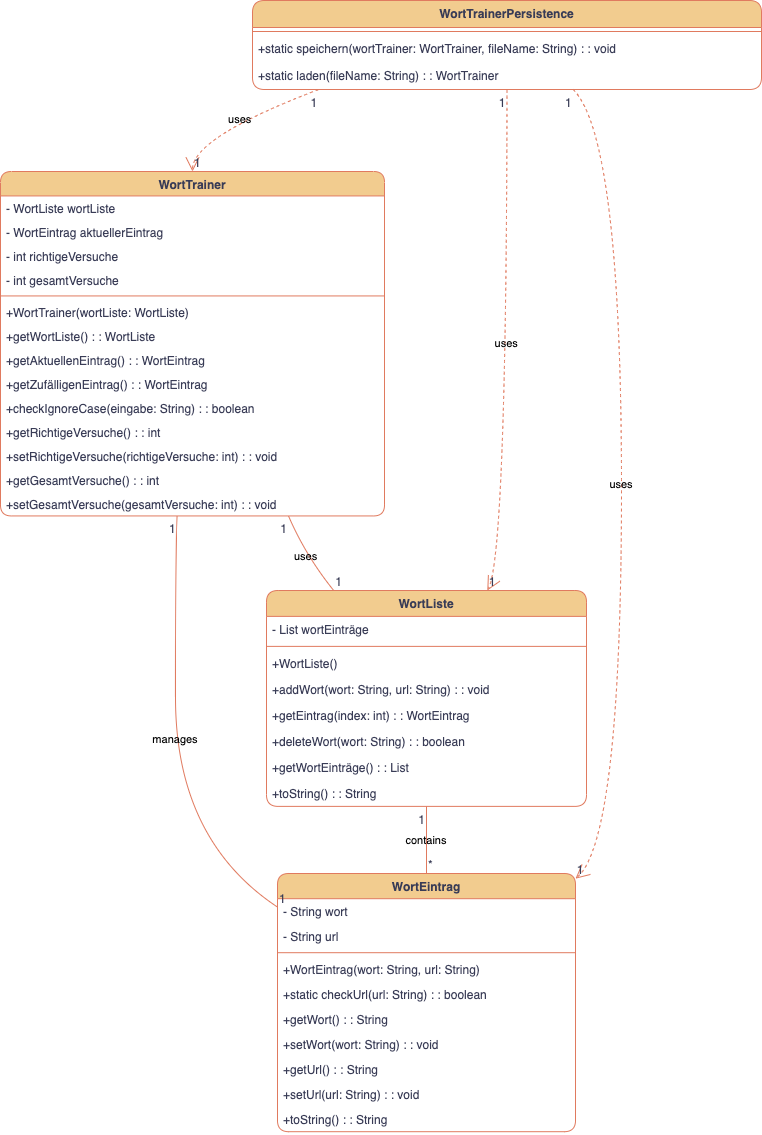

The diagram above was exported from draw.io. Its source (the exported page's mxGraphModel, read from the mxfile embedded in the PNG):
<mxGraphModel dx="1272" dy="852" grid="1" gridSize="10" guides="1" tooltips="1" connect="1" arrows="1" fold="1" page="1" pageScale="1" pageWidth="827" pageHeight="1169" background="#FFFFFF" math="0" shadow="0">
  <root>
    <mxCell id="0" />
    <mxCell id="1" parent="0" />
    <mxCell id="8P3KDubUqpu2KlX7REe--49" value="WortEintrag" style="swimlane;fontStyle=1;align=center;verticalAlign=top;childLayout=stackLayout;horizontal=1;startSize=25.2;horizontalStack=0;resizeParent=1;resizeParentMax=0;resizeLast=0;collapsible=0;marginBottom=0;labelBackgroundColor=none;fillColor=#F2CC8F;strokeColor=#E07A5F;fontColor=#393C56;rounded=1;" vertex="1" parent="1">
      <mxGeometry x="297" y="893" width="298" height="258.2" as="geometry" />
    </mxCell>
    <mxCell id="8P3KDubUqpu2KlX7REe--50" value="- String wort" style="text;strokeColor=none;fillColor=none;align=left;verticalAlign=top;spacingLeft=4;spacingRight=4;overflow=hidden;rotatable=0;points=[[0,0.5],[1,0.5]];portConstraint=eastwest;labelBackgroundColor=none;fontColor=#393C56;rounded=1;" vertex="1" parent="8P3KDubUqpu2KlX7REe--49">
      <mxGeometry y="25.2" width="298" height="25" as="geometry" />
    </mxCell>
    <mxCell id="8P3KDubUqpu2KlX7REe--51" value="- String url" style="text;strokeColor=none;fillColor=none;align=left;verticalAlign=top;spacingLeft=4;spacingRight=4;overflow=hidden;rotatable=0;points=[[0,0.5],[1,0.5]];portConstraint=eastwest;labelBackgroundColor=none;fontColor=#393C56;rounded=1;" vertex="1" parent="8P3KDubUqpu2KlX7REe--49">
      <mxGeometry y="50.2" width="298" height="25" as="geometry" />
    </mxCell>
    <mxCell id="8P3KDubUqpu2KlX7REe--52" style="line;strokeWidth=1;fillColor=none;align=left;verticalAlign=middle;spacingTop=-1;spacingLeft=3;spacingRight=3;rotatable=0;labelPosition=right;points=[];portConstraint=eastwest;strokeColor=#E07A5F;labelBackgroundColor=none;fontColor=#393C56;rounded=1;" vertex="1" parent="8P3KDubUqpu2KlX7REe--49">
      <mxGeometry y="75.2" width="298" height="8" as="geometry" />
    </mxCell>
    <mxCell id="8P3KDubUqpu2KlX7REe--53" value="+WortEintrag(wort: String, url: String)" style="text;strokeColor=none;fillColor=none;align=left;verticalAlign=top;spacingLeft=4;spacingRight=4;overflow=hidden;rotatable=0;points=[[0,0.5],[1,0.5]];portConstraint=eastwest;labelBackgroundColor=none;fontColor=#393C56;rounded=1;" vertex="1" parent="8P3KDubUqpu2KlX7REe--49">
      <mxGeometry y="83.2" width="298" height="25" as="geometry" />
    </mxCell>
    <mxCell id="8P3KDubUqpu2KlX7REe--54" value="+static checkUrl(url: String) : : boolean" style="text;strokeColor=none;fillColor=none;align=left;verticalAlign=top;spacingLeft=4;spacingRight=4;overflow=hidden;rotatable=0;points=[[0,0.5],[1,0.5]];portConstraint=eastwest;labelBackgroundColor=none;fontColor=#393C56;rounded=1;" vertex="1" parent="8P3KDubUqpu2KlX7REe--49">
      <mxGeometry y="108.2" width="298" height="25" as="geometry" />
    </mxCell>
    <mxCell id="8P3KDubUqpu2KlX7REe--55" value="+getWort() : : String" style="text;strokeColor=none;fillColor=none;align=left;verticalAlign=top;spacingLeft=4;spacingRight=4;overflow=hidden;rotatable=0;points=[[0,0.5],[1,0.5]];portConstraint=eastwest;labelBackgroundColor=none;fontColor=#393C56;rounded=1;" vertex="1" parent="8P3KDubUqpu2KlX7REe--49">
      <mxGeometry y="133.2" width="298" height="25" as="geometry" />
    </mxCell>
    <mxCell id="8P3KDubUqpu2KlX7REe--56" value="+setWort(wort: String) : : void" style="text;strokeColor=none;fillColor=none;align=left;verticalAlign=top;spacingLeft=4;spacingRight=4;overflow=hidden;rotatable=0;points=[[0,0.5],[1,0.5]];portConstraint=eastwest;labelBackgroundColor=none;fontColor=#393C56;rounded=1;" vertex="1" parent="8P3KDubUqpu2KlX7REe--49">
      <mxGeometry y="158.2" width="298" height="25" as="geometry" />
    </mxCell>
    <mxCell id="8P3KDubUqpu2KlX7REe--57" value="+getUrl() : : String" style="text;strokeColor=none;fillColor=none;align=left;verticalAlign=top;spacingLeft=4;spacingRight=4;overflow=hidden;rotatable=0;points=[[0,0.5],[1,0.5]];portConstraint=eastwest;labelBackgroundColor=none;fontColor=#393C56;rounded=1;" vertex="1" parent="8P3KDubUqpu2KlX7REe--49">
      <mxGeometry y="183.2" width="298" height="25" as="geometry" />
    </mxCell>
    <mxCell id="8P3KDubUqpu2KlX7REe--58" value="+setUrl(url: String) : : void" style="text;strokeColor=none;fillColor=none;align=left;verticalAlign=top;spacingLeft=4;spacingRight=4;overflow=hidden;rotatable=0;points=[[0,0.5],[1,0.5]];portConstraint=eastwest;labelBackgroundColor=none;fontColor=#393C56;rounded=1;" vertex="1" parent="8P3KDubUqpu2KlX7REe--49">
      <mxGeometry y="208.2" width="298" height="25" as="geometry" />
    </mxCell>
    <mxCell id="8P3KDubUqpu2KlX7REe--59" value="+toString() : : String" style="text;strokeColor=none;fillColor=none;align=left;verticalAlign=top;spacingLeft=4;spacingRight=4;overflow=hidden;rotatable=0;points=[[0,0.5],[1,0.5]];portConstraint=eastwest;labelBackgroundColor=none;fontColor=#393C56;rounded=1;" vertex="1" parent="8P3KDubUqpu2KlX7REe--49">
      <mxGeometry y="233.2" width="298" height="25" as="geometry" />
    </mxCell>
    <mxCell id="8P3KDubUqpu2KlX7REe--60" value="WortListe" style="swimlane;fontStyle=1;align=center;verticalAlign=top;childLayout=stackLayout;horizontal=1;startSize=25.875;horizontalStack=0;resizeParent=1;resizeParentMax=0;resizeLast=0;collapsible=0;marginBottom=0;labelBackgroundColor=none;fillColor=#F2CC8F;strokeColor=#E07A5F;fontColor=#393C56;rounded=1;" vertex="1" parent="1">
      <mxGeometry x="286" y="610" width="320" height="215.875" as="geometry" />
    </mxCell>
    <mxCell id="8P3KDubUqpu2KlX7REe--61" value="- List wortEinträge" style="text;strokeColor=none;fillColor=none;align=left;verticalAlign=top;spacingLeft=4;spacingRight=4;overflow=hidden;rotatable=0;points=[[0,0.5],[1,0.5]];portConstraint=eastwest;labelBackgroundColor=none;fontColor=#393C56;rounded=1;" vertex="1" parent="8P3KDubUqpu2KlX7REe--60">
      <mxGeometry y="25.875" width="320" height="26" as="geometry" />
    </mxCell>
    <mxCell id="8P3KDubUqpu2KlX7REe--62" style="line;strokeWidth=1;fillColor=none;align=left;verticalAlign=middle;spacingTop=-1;spacingLeft=3;spacingRight=3;rotatable=0;labelPosition=right;points=[];portConstraint=eastwest;strokeColor=#E07A5F;labelBackgroundColor=none;fontColor=#393C56;rounded=1;" vertex="1" parent="8P3KDubUqpu2KlX7REe--60">
      <mxGeometry y="51.875" width="320" height="8" as="geometry" />
    </mxCell>
    <mxCell id="8P3KDubUqpu2KlX7REe--63" value="+WortListe()" style="text;strokeColor=none;fillColor=none;align=left;verticalAlign=top;spacingLeft=4;spacingRight=4;overflow=hidden;rotatable=0;points=[[0,0.5],[1,0.5]];portConstraint=eastwest;labelBackgroundColor=none;fontColor=#393C56;rounded=1;" vertex="1" parent="8P3KDubUqpu2KlX7REe--60">
      <mxGeometry y="59.875" width="320" height="26" as="geometry" />
    </mxCell>
    <mxCell id="8P3KDubUqpu2KlX7REe--64" value="+addWort(wort: String, url: String) : : void" style="text;strokeColor=none;fillColor=none;align=left;verticalAlign=top;spacingLeft=4;spacingRight=4;overflow=hidden;rotatable=0;points=[[0,0.5],[1,0.5]];portConstraint=eastwest;labelBackgroundColor=none;fontColor=#393C56;rounded=1;" vertex="1" parent="8P3KDubUqpu2KlX7REe--60">
      <mxGeometry y="85.875" width="320" height="26" as="geometry" />
    </mxCell>
    <mxCell id="8P3KDubUqpu2KlX7REe--65" value="+getEintrag(index: int) : : WortEintrag" style="text;strokeColor=none;fillColor=none;align=left;verticalAlign=top;spacingLeft=4;spacingRight=4;overflow=hidden;rotatable=0;points=[[0,0.5],[1,0.5]];portConstraint=eastwest;labelBackgroundColor=none;fontColor=#393C56;rounded=1;" vertex="1" parent="8P3KDubUqpu2KlX7REe--60">
      <mxGeometry y="111.875" width="320" height="26" as="geometry" />
    </mxCell>
    <mxCell id="8P3KDubUqpu2KlX7REe--66" value="+deleteWort(wort: String) : : boolean" style="text;strokeColor=none;fillColor=none;align=left;verticalAlign=top;spacingLeft=4;spacingRight=4;overflow=hidden;rotatable=0;points=[[0,0.5],[1,0.5]];portConstraint=eastwest;labelBackgroundColor=none;fontColor=#393C56;rounded=1;" vertex="1" parent="8P3KDubUqpu2KlX7REe--60">
      <mxGeometry y="137.875" width="320" height="26" as="geometry" />
    </mxCell>
    <mxCell id="8P3KDubUqpu2KlX7REe--67" value="+getWortEinträge() : : List" style="text;strokeColor=none;fillColor=none;align=left;verticalAlign=top;spacingLeft=4;spacingRight=4;overflow=hidden;rotatable=0;points=[[0,0.5],[1,0.5]];portConstraint=eastwest;labelBackgroundColor=none;fontColor=#393C56;rounded=1;" vertex="1" parent="8P3KDubUqpu2KlX7REe--60">
      <mxGeometry y="163.875" width="320" height="26" as="geometry" />
    </mxCell>
    <mxCell id="8P3KDubUqpu2KlX7REe--68" value="+toString() : : String" style="text;strokeColor=none;fillColor=none;align=left;verticalAlign=top;spacingLeft=4;spacingRight=4;overflow=hidden;rotatable=0;points=[[0,0.5],[1,0.5]];portConstraint=eastwest;labelBackgroundColor=none;fontColor=#393C56;rounded=1;" vertex="1" parent="8P3KDubUqpu2KlX7REe--60">
      <mxGeometry y="189.875" width="320" height="26" as="geometry" />
    </mxCell>
    <mxCell id="8P3KDubUqpu2KlX7REe--69" value="WortTrainer" style="swimlane;fontStyle=1;align=center;verticalAlign=top;childLayout=stackLayout;horizontal=1;startSize=24.428571428571427;horizontalStack=0;resizeParent=1;resizeParentMax=0;resizeLast=0;collapsible=0;marginBottom=0;labelBackgroundColor=none;fillColor=#F2CC8F;strokeColor=#E07A5F;fontColor=#393C56;rounded=1;" vertex="1" parent="1">
      <mxGeometry x="20" y="191" width="384" height="344.42857142857144" as="geometry" />
    </mxCell>
    <mxCell id="8P3KDubUqpu2KlX7REe--70" value="- WortListe wortListe" style="text;strokeColor=none;fillColor=none;align=left;verticalAlign=top;spacingLeft=4;spacingRight=4;overflow=hidden;rotatable=0;points=[[0,0.5],[1,0.5]];portConstraint=eastwest;labelBackgroundColor=none;fontColor=#393C56;rounded=1;" vertex="1" parent="8P3KDubUqpu2KlX7REe--69">
      <mxGeometry y="24.428571428571427" width="384" height="24" as="geometry" />
    </mxCell>
    <mxCell id="8P3KDubUqpu2KlX7REe--71" value="- WortEintrag aktuellerEintrag" style="text;strokeColor=none;fillColor=none;align=left;verticalAlign=top;spacingLeft=4;spacingRight=4;overflow=hidden;rotatable=0;points=[[0,0.5],[1,0.5]];portConstraint=eastwest;labelBackgroundColor=none;fontColor=#393C56;rounded=1;" vertex="1" parent="8P3KDubUqpu2KlX7REe--69">
      <mxGeometry y="48.42857142857143" width="384" height="24" as="geometry" />
    </mxCell>
    <mxCell id="8P3KDubUqpu2KlX7REe--72" value="- int richtigeVersuche" style="text;strokeColor=none;fillColor=none;align=left;verticalAlign=top;spacingLeft=4;spacingRight=4;overflow=hidden;rotatable=0;points=[[0,0.5],[1,0.5]];portConstraint=eastwest;labelBackgroundColor=none;fontColor=#393C56;rounded=1;" vertex="1" parent="8P3KDubUqpu2KlX7REe--69">
      <mxGeometry y="72.42857142857143" width="384" height="24" as="geometry" />
    </mxCell>
    <mxCell id="8P3KDubUqpu2KlX7REe--73" value="- int gesamtVersuche" style="text;strokeColor=none;fillColor=none;align=left;verticalAlign=top;spacingLeft=4;spacingRight=4;overflow=hidden;rotatable=0;points=[[0,0.5],[1,0.5]];portConstraint=eastwest;labelBackgroundColor=none;fontColor=#393C56;rounded=1;" vertex="1" parent="8P3KDubUqpu2KlX7REe--69">
      <mxGeometry y="96.42857142857143" width="384" height="24" as="geometry" />
    </mxCell>
    <mxCell id="8P3KDubUqpu2KlX7REe--74" style="line;strokeWidth=1;fillColor=none;align=left;verticalAlign=middle;spacingTop=-1;spacingLeft=3;spacingRight=3;rotatable=0;labelPosition=right;points=[];portConstraint=eastwest;strokeColor=#E07A5F;labelBackgroundColor=none;fontColor=#393C56;rounded=1;" vertex="1" parent="8P3KDubUqpu2KlX7REe--69">
      <mxGeometry y="120.42857142857143" width="384" height="8" as="geometry" />
    </mxCell>
    <mxCell id="8P3KDubUqpu2KlX7REe--75" value="+WortTrainer(wortListe: WortListe)" style="text;strokeColor=none;fillColor=none;align=left;verticalAlign=top;spacingLeft=4;spacingRight=4;overflow=hidden;rotatable=0;points=[[0,0.5],[1,0.5]];portConstraint=eastwest;labelBackgroundColor=none;fontColor=#393C56;rounded=1;" vertex="1" parent="8P3KDubUqpu2KlX7REe--69">
      <mxGeometry y="128.42857142857144" width="384" height="24" as="geometry" />
    </mxCell>
    <mxCell id="8P3KDubUqpu2KlX7REe--76" value="+getWortListe() : : WortListe" style="text;strokeColor=none;fillColor=none;align=left;verticalAlign=top;spacingLeft=4;spacingRight=4;overflow=hidden;rotatable=0;points=[[0,0.5],[1,0.5]];portConstraint=eastwest;labelBackgroundColor=none;fontColor=#393C56;rounded=1;" vertex="1" parent="8P3KDubUqpu2KlX7REe--69">
      <mxGeometry y="152.42857142857144" width="384" height="24" as="geometry" />
    </mxCell>
    <mxCell id="8P3KDubUqpu2KlX7REe--77" value="+getAktuellenEintrag() : : WortEintrag" style="text;strokeColor=none;fillColor=none;align=left;verticalAlign=top;spacingLeft=4;spacingRight=4;overflow=hidden;rotatable=0;points=[[0,0.5],[1,0.5]];portConstraint=eastwest;labelBackgroundColor=none;fontColor=#393C56;rounded=1;" vertex="1" parent="8P3KDubUqpu2KlX7REe--69">
      <mxGeometry y="176.42857142857144" width="384" height="24" as="geometry" />
    </mxCell>
    <mxCell id="8P3KDubUqpu2KlX7REe--78" value="+getZufälligenEintrag() : : WortEintrag" style="text;strokeColor=none;fillColor=none;align=left;verticalAlign=top;spacingLeft=4;spacingRight=4;overflow=hidden;rotatable=0;points=[[0,0.5],[1,0.5]];portConstraint=eastwest;labelBackgroundColor=none;fontColor=#393C56;rounded=1;" vertex="1" parent="8P3KDubUqpu2KlX7REe--69">
      <mxGeometry y="200.42857142857144" width="384" height="24" as="geometry" />
    </mxCell>
    <mxCell id="8P3KDubUqpu2KlX7REe--79" value="+checkIgnoreCase(eingabe: String) : : boolean" style="text;strokeColor=none;fillColor=none;align=left;verticalAlign=top;spacingLeft=4;spacingRight=4;overflow=hidden;rotatable=0;points=[[0,0.5],[1,0.5]];portConstraint=eastwest;labelBackgroundColor=none;fontColor=#393C56;rounded=1;" vertex="1" parent="8P3KDubUqpu2KlX7REe--69">
      <mxGeometry y="224.42857142857144" width="384" height="24" as="geometry" />
    </mxCell>
    <mxCell id="8P3KDubUqpu2KlX7REe--80" value="+getRichtigeVersuche() : : int" style="text;strokeColor=none;fillColor=none;align=left;verticalAlign=top;spacingLeft=4;spacingRight=4;overflow=hidden;rotatable=0;points=[[0,0.5],[1,0.5]];portConstraint=eastwest;labelBackgroundColor=none;fontColor=#393C56;rounded=1;" vertex="1" parent="8P3KDubUqpu2KlX7REe--69">
      <mxGeometry y="248.42857142857144" width="384" height="24" as="geometry" />
    </mxCell>
    <mxCell id="8P3KDubUqpu2KlX7REe--81" value="+setRichtigeVersuche(richtigeVersuche: int) : : void" style="text;strokeColor=none;fillColor=none;align=left;verticalAlign=top;spacingLeft=4;spacingRight=4;overflow=hidden;rotatable=0;points=[[0,0.5],[1,0.5]];portConstraint=eastwest;labelBackgroundColor=none;fontColor=#393C56;rounded=1;" vertex="1" parent="8P3KDubUqpu2KlX7REe--69">
      <mxGeometry y="272.42857142857144" width="384" height="24" as="geometry" />
    </mxCell>
    <mxCell id="8P3KDubUqpu2KlX7REe--82" value="+getGesamtVersuche() : : int" style="text;strokeColor=none;fillColor=none;align=left;verticalAlign=top;spacingLeft=4;spacingRight=4;overflow=hidden;rotatable=0;points=[[0,0.5],[1,0.5]];portConstraint=eastwest;labelBackgroundColor=none;fontColor=#393C56;rounded=1;" vertex="1" parent="8P3KDubUqpu2KlX7REe--69">
      <mxGeometry y="296.42857142857144" width="384" height="24" as="geometry" />
    </mxCell>
    <mxCell id="8P3KDubUqpu2KlX7REe--83" value="+setGesamtVersuche(gesamtVersuche: int) : : void" style="text;strokeColor=none;fillColor=none;align=left;verticalAlign=top;spacingLeft=4;spacingRight=4;overflow=hidden;rotatable=0;points=[[0,0.5],[1,0.5]];portConstraint=eastwest;labelBackgroundColor=none;fontColor=#393C56;rounded=1;" vertex="1" parent="8P3KDubUqpu2KlX7REe--69">
      <mxGeometry y="320.42857142857144" width="384" height="24" as="geometry" />
    </mxCell>
    <mxCell id="8P3KDubUqpu2KlX7REe--84" value="WortTrainerPersistence" style="swimlane;fontStyle=1;align=center;verticalAlign=top;childLayout=stackLayout;horizontal=1;startSize=27;horizontalStack=0;resizeParent=1;resizeParentMax=0;resizeLast=0;collapsible=0;marginBottom=0;labelBackgroundColor=none;fillColor=#F2CC8F;strokeColor=#E07A5F;fontColor=#393C56;rounded=1;" vertex="1" parent="1">
      <mxGeometry x="272" y="20" width="509" height="89" as="geometry" />
    </mxCell>
    <mxCell id="8P3KDubUqpu2KlX7REe--85" style="line;strokeWidth=1;fillColor=none;align=left;verticalAlign=middle;spacingTop=-1;spacingLeft=3;spacingRight=3;rotatable=0;labelPosition=right;points=[];portConstraint=eastwest;strokeColor=#E07A5F;labelBackgroundColor=none;fontColor=#393C56;rounded=1;" vertex="1" parent="8P3KDubUqpu2KlX7REe--84">
      <mxGeometry y="27" width="509" height="8" as="geometry" />
    </mxCell>
    <mxCell id="8P3KDubUqpu2KlX7REe--86" value="+static speichern(wortTrainer: WortTrainer, fileName: String) : : void" style="text;strokeColor=none;fillColor=none;align=left;verticalAlign=top;spacingLeft=4;spacingRight=4;overflow=hidden;rotatable=0;points=[[0,0.5],[1,0.5]];portConstraint=eastwest;labelBackgroundColor=none;fontColor=#393C56;rounded=1;" vertex="1" parent="8P3KDubUqpu2KlX7REe--84">
      <mxGeometry y="35" width="509" height="27" as="geometry" />
    </mxCell>
    <mxCell id="8P3KDubUqpu2KlX7REe--87" value="+static laden(fileName: String) : : WortTrainer" style="text;strokeColor=none;fillColor=none;align=left;verticalAlign=top;spacingLeft=4;spacingRight=4;overflow=hidden;rotatable=0;points=[[0,0.5],[1,0.5]];portConstraint=eastwest;labelBackgroundColor=none;fontColor=#393C56;rounded=1;" vertex="1" parent="8P3KDubUqpu2KlX7REe--84">
      <mxGeometry y="62" width="509" height="27" as="geometry" />
    </mxCell>
    <mxCell id="8P3KDubUqpu2KlX7REe--88" value="uses" style="curved=1;startArrow=none;endArrow=none;exitX=0.75;exitY=1;entryX=0.21;entryY=0;rounded=1;labelBackgroundColor=none;strokeColor=#E07A5F;fontColor=default;" edge="1" parent="1" source="8P3KDubUqpu2KlX7REe--69" target="8P3KDubUqpu2KlX7REe--60">
      <mxGeometry relative="1" as="geometry">
        <Array as="points">
          <mxPoint x="325" y="575" />
        </Array>
      </mxGeometry>
    </mxCell>
    <mxCell id="8P3KDubUqpu2KlX7REe--89" value="1" style="edgeLabel;resizable=0;labelBackgroundColor=none;fontSize=12;align=right;verticalAlign=top;fontColor=#393C56;rounded=1;" vertex="1" parent="8P3KDubUqpu2KlX7REe--88">
      <mxGeometry x="-1" relative="1" as="geometry" />
    </mxCell>
    <mxCell id="8P3KDubUqpu2KlX7REe--90" value="1" style="edgeLabel;resizable=0;labelBackgroundColor=none;fontSize=12;align=left;verticalAlign=bottom;fontColor=#393C56;rounded=1;" vertex="1" parent="8P3KDubUqpu2KlX7REe--88">
      <mxGeometry x="1" relative="1" as="geometry" />
    </mxCell>
    <mxCell id="8P3KDubUqpu2KlX7REe--91" value="manages" style="curved=1;startArrow=none;endArrow=none;exitX=0.46;exitY=1;entryX=0;entryY=0.13;rounded=1;labelBackgroundColor=none;strokeColor=#E07A5F;fontColor=default;" edge="1" parent="1" source="8P3KDubUqpu2KlX7REe--69" target="8P3KDubUqpu2KlX7REe--49">
      <mxGeometry relative="1" as="geometry">
        <Array as="points">
          <mxPoint x="195" y="575" />
          <mxPoint x="195" y="859" />
        </Array>
      </mxGeometry>
    </mxCell>
    <mxCell id="8P3KDubUqpu2KlX7REe--92" value="1" style="edgeLabel;resizable=0;labelBackgroundColor=none;fontSize=12;align=right;verticalAlign=top;fontColor=#393C56;rounded=1;" vertex="1" parent="8P3KDubUqpu2KlX7REe--91">
      <mxGeometry x="-1" relative="1" as="geometry" />
    </mxCell>
    <mxCell id="8P3KDubUqpu2KlX7REe--93" value="1" style="edgeLabel;resizable=0;labelBackgroundColor=none;fontSize=12;align=left;verticalAlign=bottom;fontColor=#393C56;rounded=1;" vertex="1" parent="8P3KDubUqpu2KlX7REe--91">
      <mxGeometry x="1" relative="1" as="geometry" />
    </mxCell>
    <mxCell id="8P3KDubUqpu2KlX7REe--94" value="contains" style="curved=1;startArrow=none;endArrow=none;exitX=0.5;exitY=1;entryX=0.5;entryY=0;rounded=1;labelBackgroundColor=none;strokeColor=#E07A5F;fontColor=default;" edge="1" parent="1" source="8P3KDubUqpu2KlX7REe--60" target="8P3KDubUqpu2KlX7REe--49">
      <mxGeometry relative="1" as="geometry">
        <Array as="points" />
      </mxGeometry>
    </mxCell>
    <mxCell id="8P3KDubUqpu2KlX7REe--95" value="1" style="edgeLabel;resizable=0;labelBackgroundColor=none;fontSize=12;align=right;verticalAlign=top;fontColor=#393C56;rounded=1;" vertex="1" parent="8P3KDubUqpu2KlX7REe--94">
      <mxGeometry x="-1" relative="1" as="geometry" />
    </mxCell>
    <mxCell id="8P3KDubUqpu2KlX7REe--96" value="*" style="edgeLabel;resizable=0;labelBackgroundColor=none;fontSize=12;align=left;verticalAlign=bottom;fontColor=#393C56;rounded=1;" vertex="1" parent="8P3KDubUqpu2KlX7REe--94">
      <mxGeometry x="1" relative="1" as="geometry" />
    </mxCell>
    <mxCell id="8P3KDubUqpu2KlX7REe--97" value="uses" style="curved=1;dashed=1;startArrow=none;endArrow=open;endSize=12;exitX=0.13;exitY=1;entryX=0.5;entryY=0;rounded=1;labelBackgroundColor=none;strokeColor=#E07A5F;fontColor=default;" edge="1" parent="1" source="8P3KDubUqpu2KlX7REe--84" target="8P3KDubUqpu2KlX7REe--69">
      <mxGeometry relative="1" as="geometry">
        <Array as="points">
          <mxPoint x="212" y="157" />
        </Array>
      </mxGeometry>
    </mxCell>
    <mxCell id="8P3KDubUqpu2KlX7REe--98" value="1" style="edgeLabel;resizable=0;labelBackgroundColor=none;fontSize=12;align=right;verticalAlign=top;fontColor=#393C56;rounded=1;" vertex="1" parent="8P3KDubUqpu2KlX7REe--97">
      <mxGeometry x="-1" relative="1" as="geometry" />
    </mxCell>
    <mxCell id="8P3KDubUqpu2KlX7REe--99" value="1" style="edgeLabel;resizable=0;labelBackgroundColor=none;fontSize=12;align=left;verticalAlign=bottom;fontColor=#393C56;rounded=1;" vertex="1" parent="8P3KDubUqpu2KlX7REe--97">
      <mxGeometry x="1" relative="1" as="geometry" />
    </mxCell>
    <mxCell id="8P3KDubUqpu2KlX7REe--100" value="uses" style="curved=1;dashed=1;startArrow=none;endArrow=open;endSize=12;exitX=0.5;exitY=1;entryX=0.69;entryY=0;rounded=1;labelBackgroundColor=none;strokeColor=#E07A5F;fontColor=default;" edge="1" parent="1" source="8P3KDubUqpu2KlX7REe--84" target="8P3KDubUqpu2KlX7REe--60">
      <mxGeometry relative="1" as="geometry">
        <Array as="points">
          <mxPoint x="526" y="575" />
        </Array>
      </mxGeometry>
    </mxCell>
    <mxCell id="8P3KDubUqpu2KlX7REe--101" value="1" style="edgeLabel;resizable=0;labelBackgroundColor=none;fontSize=12;align=right;verticalAlign=top;fontColor=#393C56;rounded=1;" vertex="1" parent="8P3KDubUqpu2KlX7REe--100">
      <mxGeometry x="-1" relative="1" as="geometry" />
    </mxCell>
    <mxCell id="8P3KDubUqpu2KlX7REe--102" value="1" style="edgeLabel;resizable=0;labelBackgroundColor=none;fontSize=12;align=left;verticalAlign=bottom;fontColor=#393C56;rounded=1;" vertex="1" parent="8P3KDubUqpu2KlX7REe--100">
      <mxGeometry x="1" relative="1" as="geometry" />
    </mxCell>
    <mxCell id="8P3KDubUqpu2KlX7REe--103" value="uses" style="curved=1;dashed=1;startArrow=none;endArrow=open;endSize=12;exitX=0.63;exitY=1;entryX=1;entryY=0.02;rounded=1;labelBackgroundColor=none;strokeColor=#E07A5F;fontColor=default;" edge="1" parent="1" source="8P3KDubUqpu2KlX7REe--84" target="8P3KDubUqpu2KlX7REe--49">
      <mxGeometry relative="1" as="geometry">
        <Array as="points">
          <mxPoint x="641" y="157" />
          <mxPoint x="641" y="859" />
        </Array>
      </mxGeometry>
    </mxCell>
    <mxCell id="8P3KDubUqpu2KlX7REe--104" value="1" style="edgeLabel;resizable=0;labelBackgroundColor=none;fontSize=12;align=right;verticalAlign=top;fontColor=#393C56;rounded=1;" vertex="1" parent="8P3KDubUqpu2KlX7REe--103">
      <mxGeometry x="-1" relative="1" as="geometry" />
    </mxCell>
    <mxCell id="8P3KDubUqpu2KlX7REe--105" value="1" style="edgeLabel;resizable=0;labelBackgroundColor=none;fontSize=12;align=left;verticalAlign=bottom;fontColor=#393C56;rounded=1;" vertex="1" parent="8P3KDubUqpu2KlX7REe--103">
      <mxGeometry x="1" relative="1" as="geometry" />
    </mxCell>
  </root>
</mxGraphModel>